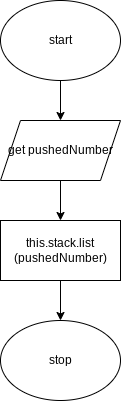

The diagram above was exported from draw.io. Its source (the exported page's mxGraphModel, read from the mxfile embedded in the PNG):
<mxGraphModel dx="834" dy="711" grid="1" gridSize="10" guides="1" tooltips="1" connect="1" arrows="1" fold="1" page="1" pageScale="1" pageWidth="827" pageHeight="1169" math="0" shadow="0">
  <root>
    <mxCell id="0" />
    <mxCell id="1" parent="0" />
    <mxCell id="3" style="edgeStyle=none;html=1;" edge="1" parent="1" source="2" target="4">
      <mxGeometry relative="1" as="geometry">
        <mxPoint x="370" y="200" as="targetPoint" />
      </mxGeometry>
    </mxCell>
    <mxCell id="2" value="start" style="ellipse;whiteSpace=wrap;html=1;" vertex="1" parent="1">
      <mxGeometry x="310" y="70" width="120" height="80" as="geometry" />
    </mxCell>
    <mxCell id="5" style="edgeStyle=none;html=1;" edge="1" parent="1" source="4" target="6">
      <mxGeometry relative="1" as="geometry">
        <mxPoint x="370" y="300" as="targetPoint" />
      </mxGeometry>
    </mxCell>
    <mxCell id="4" value="get pushedNumber" style="shape=parallelogram;perimeter=parallelogramPerimeter;whiteSpace=wrap;html=1;fixedSize=1;" vertex="1" parent="1">
      <mxGeometry x="310" y="190" width="120" height="60" as="geometry" />
    </mxCell>
    <mxCell id="8" style="edgeStyle=none;html=1;entryX=0.5;entryY=0;entryDx=0;entryDy=0;" edge="1" parent="1" source="6" target="7">
      <mxGeometry relative="1" as="geometry" />
    </mxCell>
    <mxCell id="6" value="this.stack.list&lt;br&gt;(pushedNumber)" style="rounded=0;whiteSpace=wrap;html=1;" vertex="1" parent="1">
      <mxGeometry x="310" y="290" width="120" height="60" as="geometry" />
    </mxCell>
    <mxCell id="7" value="stop" style="ellipse;whiteSpace=wrap;html=1;" vertex="1" parent="1">
      <mxGeometry x="310" y="390" width="120" height="80" as="geometry" />
    </mxCell>
  </root>
</mxGraphModel>